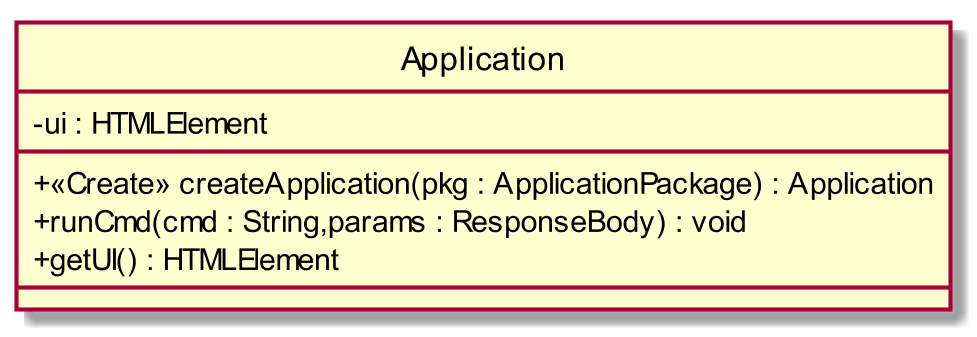

The diagram above was rendered by PlantUML. Its source (embedded in the PNG):
@startuml
scale 1000*1000
skinparam classAttributeIconSize 0
class Application{
- ui : HTMLElement
__
+ <<Create>> createApplication(pkg : ApplicationPackage) : Application
+ runCmd(cmd : String,params : ResponseBody) : void
+ getUI() : HTMLElement
__

}
hide circle
@enduml